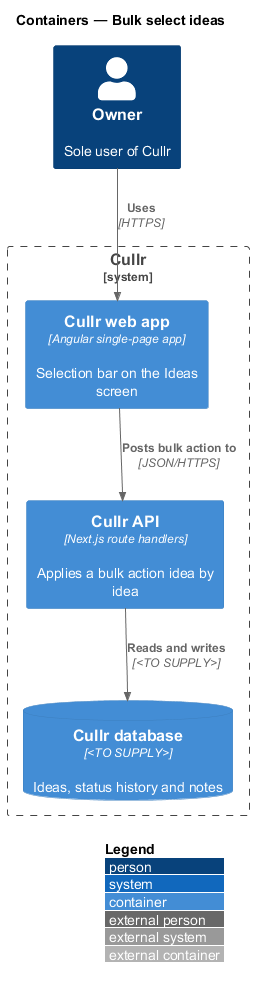

The diagram above was rendered by PlantUML. Its source (embedded in the PNG):
@startuml
!include <C4/C4_Container>
LAYOUT_WITH_LEGEND()
title Containers — Bulk select ideas

Person(owner, "Owner", "Sole user of Cullr")
System_Boundary(cullr, "Cullr") {
  Container(spa, "Cullr web app", "Angular single-page app", "Selection bar on the Ideas screen")
  Container(api, "Cullr API", "Next.js route handlers", "Applies a bulk action idea by idea")
  ContainerDb(db, "Cullr database", "<TO SUPPLY>", "Ideas, status history and notes")
}

Rel(owner, spa, "Uses", "HTTPS")
Rel(spa, api, "Posts bulk action to", "JSON/HTTPS")
Rel(api, db, "Reads and writes", "<TO SUPPLY>")
@enduml